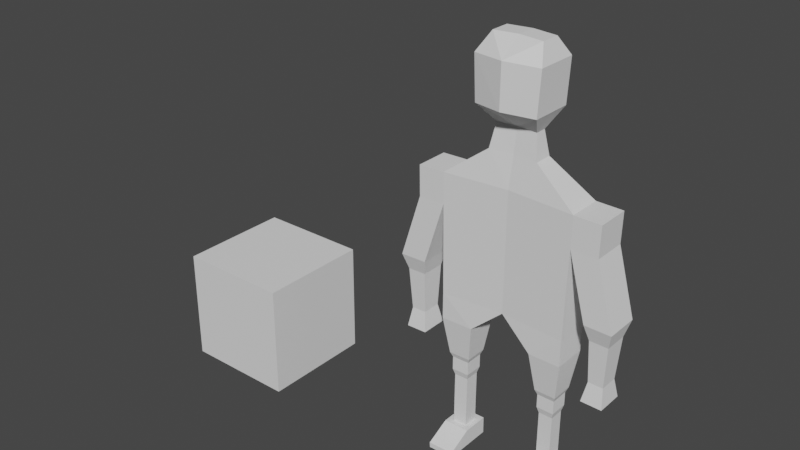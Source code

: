 # Source: PlayerRobotBlockout_WithoutRig.blend  (saved by Blender 3.5.10; exported with 4.5.12 LTS)
import bpy
from mathutils import Matrix  # noqa: F401  (used for matrix-valued properties, if any)

bpy.ops.wm.read_factory_settings(use_empty=True)
scene = bpy.context.scene
scene.name = 'Scene'

# ---- collections
col_collection = bpy.data.collections.new('Collection'); scene.collection.children.link(col_collection)

# ---- world
world_world = bpy.data.worlds.new('World'); scene.world = world_world
world_world.use_nodes = True; world_world.node_tree.nodes.clear()
_N = world_world.node_tree.nodes; _L = world_world.node_tree.links
n0 = _N.new('ShaderNodeOutputWorld'); n0.name = 'World Output'; n0.location = (300, 300)
n1 = _N.new('ShaderNodeBackground'); n1.name = 'Background'; n1.location = (10, 300)
n1.inputs[0].default_value = (0.05088, 0.05088, 0.05088, 1.0)
_L.new(n1.outputs[0], n0.inputs[0])
n0.is_active_output = True
world_world.color = (0.05088, 0.05088, 0.05088)
world_world.use_sun_shadow = False
world_world.sun_shadow_jitter_overblur = 0.0

# ---- meshes
me_cube_001 = bpy.data.meshes.new('Cube.001')
me_cube_001.from_pydata([(-1.0, -1.0, -1.0), (-1.0, -1.0, 1.0), (-1.0, 1.0, -1.0), (-1.0, 1.0, 1.0), (1.0, -1.0, -1.0), (1.0, -1.0, 1.0), (1.0, 1.0, -1.0), (1.0, 1.0, 1.0)], [], [(0, 1, 3, 2), (2, 3, 7, 6), (6, 7, 5, 4), (4, 5, 1, 0), (2, 6, 4, 0), (7, 3, 1, 5)])
_uv = me_cube_001.uv_layers.new(name='UVMap')
_uv.uv.foreach_set('vector', [0.375, 0.0, 0.625, 0.0, 0.625, 0.25, 0.375, 0.25, 0.375, 0.25, 0.625, 0.25, 0.625, 0.5, 0.375, 0.5, 0.375, 0.5, 0.625, 0.5, 0.625, 0.75, 0.375, 0.75, 0.375, 0.75, 0.625, 0.75, 0.625, 1.0, 0.375, 1.0, 0.125, 0.5, 0.375, 0.5, 0.375, 0.75, 0.125, 0.75, 0.625, 0.5, 0.875, 0.5, 0.875, 0.75, 0.625, 0.75])
me_cube_001.update()
me_cube_002 = bpy.data.meshes.new('Cube.002')
me_cube_002.from_pydata([(0.575, -0.3512, 0.008935), (0.5795, -0.3512, 0.1675), (0.575, 0.3639, 0.008935), (0.6797, 0.2622, 0.3002), (1.012, -0.3576, 0.008935), (1.016, -0.3576, 0.1675), (1.012, 0.3576, 0.008935), (0.916, 0.2588, 0.3002), (0.575, -0.09095, 0.008935), (0.6797, 0.00779, 0.3002), (1.012, -0.09728, 0.008935), (0.916, 0.004365, 0.3002), (0.5728, -0.5018, 0.008997), (0.5774, -0.5018, 0.09784), (1.014, -0.5082, 0.09784), (1.009, -0.5082, 0.008997), (0.5795, -0.09095, 0.3002), (0.5795, 0.3639, 0.3002), (1.016, 0.3576, 0.3002), (1.016, -0.09728, 0.3002), (0.6797, 0.00779, 1.21), (0.6797, 0.2622, 1.21), (0.916, 0.2588, 1.21), (0.916, 0.004365, 1.21), (0.6508, -0.02298, 1.317), (0.6508, 0.2939, 1.317), (0.9449, 0.2896, 1.317), (0.9449, -0.02724, 1.317), (0.6508, -0.02298, 1.55), (0.6508, 0.2939, 1.55), (0.9449, 0.2896, 1.55), (0.9449, -0.02724, 1.55), (0.617, -0.05881, 1.638), (0.617, 0.3307, 1.638), (0.9786, 0.3254, 1.638), (0.9786, -0.06405, 1.638), (0.5288, -0.1525, 2.291), (0.5288, 0.4269, 2.291), (1.067, 0.4191, 2.291), (1.067, -0.1603, 2.291), (0.0, -0.1075, 2.758), (0.0, 0.472, 2.758), (1.067, 0.4191, 2.737), (1.067, -0.1603, 2.737), (0.0, -0.1075, 4.275), (0.0, 0.472, 4.275), (1.096, 0.4191, 4.254), (1.096, -0.1603, 4.254), (0.0, -0.1075, 4.791), (0.0, 0.472, 4.791), (1.106, 0.4191, 4.77), (1.106, -0.1603, 4.77), (1.543, 0.4191, 4.245), (1.543, -0.1603, 4.245), (1.552, 0.4191, 4.761), (1.552, -0.1603, 4.761), (1.417, 0.3918, 3.167), (1.417, -0.1877, 3.167), (1.864, 0.3918, 3.159), (1.864, -0.1877, 3.159), (1.479, 0.3055, 2.894), (1.479, -0.1014, 2.894), (1.792, 0.3055, 2.888), (1.792, -0.1014, 2.888), (1.498, 0.263, 2.175), (1.498, -0.05886, 2.175), (1.746, 0.263, 2.17), (1.746, -0.05886, 2.17), (1.439, 0.3316, 1.85), (1.439, -0.1275, 1.85), (1.792, 0.3316, 1.844), (1.792, -0.1275, 1.844), (0.0, -0.01408, 5.313), (0.0, 0.2981, 5.313), (0.4034, 0.2696, 5.302), (0.4034, -0.04254, 5.302), (0.0, 0.04057, 5.712), (0.0, 0.2324, 5.712), (0.3346, 0.2149, 5.705), (0.3346, 0.02308, 5.705), (0.0, -0.4151, 6.052), (0.0, 0.5131, 6.052), (0.5048, 0.4476, 6.026), (0.5048, -0.2713, 6.026), (0.0, -0.4151, 6.769), (0.0, 0.5131, 6.769), (0.5414, 0.4476, 6.743), (0.5414, -0.2713, 6.743), (0.0, -0.02876, 7.041), (0.0, 0.3006, 7.041), (0.4043, 0.2706, 7.029), (0.4043, -0.05879, 7.029)], [], [(8, 16, 17, 2), (2, 17, 18, 6), (10, 19, 5, 4), (5, 1, 13, 14), (8, 10, 4, 0), (19, 16, 1, 5), (9, 11, 23, 20), (2, 6, 10, 8), (6, 18, 19, 10), (0, 1, 16, 8), (15, 14, 13, 12), (4, 5, 14, 15), (1, 0, 12, 13), (0, 4, 15, 12), (9, 3, 17, 16), (3, 7, 18, 17), (7, 11, 19, 18), (11, 9, 16, 19), (23, 22, 26, 27), (7, 3, 21, 22), (11, 7, 22, 23), (3, 9, 20, 21), (24, 27, 31, 28), (21, 20, 24, 25), (20, 23, 27, 24), (22, 21, 25, 26), (30, 29, 33, 34), (26, 25, 29, 30), (27, 26, 30, 31), (25, 24, 28, 29), (35, 34, 38, 39), (31, 30, 34, 35), (29, 28, 32, 33), (28, 31, 35, 32), (36, 39, 43, 40), (33, 32, 36, 37), (32, 35, 39, 36), (34, 33, 37, 38), (42, 41, 45, 46), (38, 37, 41, 42), (39, 38, 42, 43), (37, 36, 40, 41), (47, 46, 56, 57), (43, 42, 46, 47), (41, 40, 44, 45), (40, 43, 47, 44), (48, 51, 75, 72), (45, 44, 48, 49), (44, 47, 51, 48), (46, 45, 49, 50), (53, 52, 54, 55), (51, 47, 53, 55), (46, 50, 54, 52), (50, 51, 55, 54), (56, 58, 62, 60), (46, 52, 58, 56), (52, 53, 59, 58), (53, 47, 57, 59), (63, 61, 65, 67), (57, 56, 60, 61), (59, 57, 61, 63), (58, 59, 63, 62), (64, 66, 70, 68), (62, 63, 67, 66), (60, 62, 66, 64), (61, 60, 64, 65), (69, 68, 70, 71), (65, 64, 68, 69), (67, 65, 69, 71), (66, 67, 71, 70), (75, 74, 78, 79), (50, 49, 73, 74), (51, 50, 74, 75), (49, 48, 72, 73), (76, 79, 83, 80), (73, 72, 76, 77), (72, 75, 79, 76), (74, 73, 77, 78), (82, 81, 85, 86), (78, 77, 81, 82), (79, 78, 82, 83), (77, 76, 80, 81), (87, 86, 90, 91), (83, 82, 86, 87), (81, 80, 84, 85), (80, 83, 87, 84), (90, 89, 88, 91), (85, 84, 88, 89), (84, 87, 91, 88), (86, 85, 89, 90)])
_uv = me_cube_002.uv_layers.new(name='UVMap')
_uv.uv.foreach_set('vector', [0.375, 0.09099, 0.625, 0.09099, 0.625, 0.25, 0.375, 0.25, 0.375, 0.25, 0.625, 0.25, 0.625, 0.5, 0.375, 0.5, 0.375, 0.659, 0.625, 0.659, 0.625, 0.75, 0.375, 0.75, 0.625, 0.75, 0.875, 0.75, 0.875, 0.75, 0.625, 0.75, 0.125, 0.659, 0.375, 0.659, 0.375, 0.75, 0.125, 0.75, 0.625, 0.659, 0.875, 0.659, 0.875, 0.75, 0.625, 0.75, 0.8176, 0.624, 0.6824, 0.624, 0.6824, 0.624, 0.8176, 0.624, 0.125, 0.5, 0.375, 0.5, 0.375, 0.659, 0.125, 0.659, 0.375, 0.5, 0.625, 0.5, 0.625, 0.659, 0.375, 0.659, 0.375, 0.0, 0.625, 0.0, 0.625, 0.09099, 0.375, 0.09099, 0.375, 0.75, 0.625, 0.75, 0.625, 1.0, 0.375, 1.0, 0.375, 0.75, 0.625, 0.75, 0.625, 0.75, 0.375, 0.75, 0.625, 0.0, 0.375, 0.0, 0.375, 0.0, 0.625, 0.0, 0.125, 0.75, 0.375, 0.75, 0.375, 0.75, 0.125, 0.75, 0.8176, 0.624, 0.8176, 0.535, 0.875, 0.5, 0.875, 0.659, 0.8176, 0.535, 0.6824, 0.535, 0.625, 0.5, 0.875, 0.5, 0.6824, 0.535, 0.6824, 0.624, 0.625, 0.659, 0.625, 0.5, 0.6824, 0.624, 0.8176, 0.624, 0.875, 0.659, 0.625, 0.659, 0.6824, 0.624, 0.6824, 0.535, 0.6824, 0.535, 0.6824, 0.624, 0.6824, 0.535, 0.8176, 0.535, 0.8176, 0.535, 0.6824, 0.535, 0.6824, 0.624, 0.6824, 0.535, 0.6824, 0.535, 0.6824, 0.624, 0.8176, 0.535, 0.8176, 0.624, 0.8176, 0.624, 0.8176, 0.535, 0.8176, 0.624, 0.6824, 0.624, 0.6824, 0.624, 0.8176, 0.624, 0.8176, 0.535, 0.8176, 0.624, 0.8176, 0.624, 0.8176, 0.535, 0.8176, 0.624, 0.6824, 0.624, 0.6824, 0.624, 0.8176, 0.624, 0.6824, 0.535, 0.8176, 0.535, 0.8176, 0.535, 0.6824, 0.535, 0.6824, 0.535, 0.8176, 0.535, 0.8176, 0.535, 0.6824, 0.535, 0.6824, 0.535, 0.8176, 0.535, 0.8176, 0.535, 0.6824, 0.535, 0.6824, 0.624, 0.6824, 0.535, 0.6824, 0.535, 0.6824, 0.624, 0.8176, 0.535, 0.8176, 0.624, 0.8176, 0.624, 0.8176, 0.535, 0.6824, 0.624, 0.6824, 0.535, 0.6824, 0.535, 0.6824, 0.624, 0.6824, 0.624, 0.6824, 0.535, 0.6824, 0.535, 0.6824, 0.624, 0.8176, 0.535, 0.8176, 0.624, 0.8176, 0.624, 0.8176, 0.535, 0.8176, 0.624, 0.6824, 0.624, 0.6824, 0.624, 0.8176, 0.624, 0.8176, 0.624, 0.6824, 0.624, 0.6824, 0.624, 0.8176, 0.624, 0.8176, 0.535, 0.8176, 0.624, 0.8176, 0.624, 0.8176, 0.535, 0.8176, 0.624, 0.6824, 0.624, 0.6824, 0.624, 0.8176, 0.624, 0.6824, 0.535, 0.8176, 0.535, 0.8176, 0.535, 0.6824, 0.535, 0.6824, 0.535, 0.8176, 0.535, 0.8176, 0.535, 0.6824, 0.535, 0.6824, 0.535, 0.8176, 0.535, 0.8176, 0.535, 0.6824, 0.535, 0.6824, 0.624, 0.6824, 0.535, 0.6824, 0.535, 0.6824, 0.624, 0.8176, 0.535, 0.8176, 0.624, 0.8176, 0.624, 0.8176, 0.535, 0.6824, 0.624, 0.6824, 0.535, 0.6824, 0.535, 0.6824, 0.624, 0.6824, 0.624, 0.6824, 0.535, 0.6824, 0.535, 0.6824, 0.624, 0.8176, 0.535, 0.8176, 0.624, 0.8176, 0.624, 0.8176, 0.535, 0.8176, 0.624, 0.6824, 0.624, 0.6824, 0.624, 0.8176, 0.624, 0.8176, 0.624, 0.6824, 0.624, 0.6824, 0.624, 0.8176, 0.624, 0.8176, 0.535, 0.8176, 0.624, 0.8176, 0.624, 0.8176, 0.535, 0.8176, 0.624, 0.6824, 0.624, 0.6824, 0.624, 0.8176, 0.624, 0.6824, 0.535, 0.8176, 0.535, 0.8176, 0.535, 0.6824, 0.535, 0.6824, 0.624, 0.6824, 0.535, 0.6824, 0.535, 0.6824, 0.624, 0.6824, 0.624, 0.6824, 0.624, 0.6824, 0.624, 0.6824, 0.624, 0.6824, 0.535, 0.6824, 0.535, 0.6824, 0.535, 0.6824, 0.535, 0.6824, 0.535, 0.6824, 0.624, 0.6824, 0.624, 0.6824, 0.535, 0.6824, 0.535, 0.6824, 0.535, 0.6824, 0.535, 0.6824, 0.535, 0.6824, 0.535, 0.6824, 0.535, 0.6824, 0.535, 0.6824, 0.535, 0.6824, 0.535, 0.6824, 0.624, 0.6824, 0.624, 0.6824, 0.535, 0.6824, 0.624, 0.6824, 0.624, 0.6824, 0.624, 0.6824, 0.624, 0.6824, 0.624, 0.6824, 0.624, 0.6824, 0.624, 0.6824, 0.624, 0.6824, 0.624, 0.6824, 0.535, 0.6824, 0.535, 0.6824, 0.624, 0.6824, 0.624, 0.6824, 0.624, 0.6824, 0.624, 0.6824, 0.624, 0.6824, 0.535, 0.6824, 0.624, 0.6824, 0.624, 0.6824, 0.535, 0.6824, 0.535, 0.6824, 0.535, 0.6824, 0.535, 0.6824, 0.535, 0.6824, 0.535, 0.6824, 0.624, 0.6824, 0.624, 0.6824, 0.535, 0.6824, 0.535, 0.6824, 0.535, 0.6824, 0.535, 0.6824, 0.535, 0.6824, 0.624, 0.6824, 0.535, 0.6824, 0.535, 0.6824, 0.624, 0.6824, 0.624, 0.6824, 0.535, 0.6824, 0.535, 0.6824, 0.624, 0.6824, 0.624, 0.6824, 0.535, 0.6824, 0.535, 0.6824, 0.624, 0.6824, 0.624, 0.6824, 0.624, 0.6824, 0.624, 0.6824, 0.624, 0.6824, 0.535, 0.6824, 0.624, 0.6824, 0.624, 0.6824, 0.535, 0.6824, 0.624, 0.6824, 0.535, 0.6824, 0.535, 0.6824, 0.624, 0.6824, 0.535, 0.8176, 0.535, 0.8176, 0.535, 0.6824, 0.535, 0.6824, 0.624, 0.6824, 0.535, 0.6824, 0.535, 0.6824, 0.624, 0.8176, 0.535, 0.8176, 0.624, 0.8176, 0.624, 0.8176, 0.535, 0.8176, 0.624, 0.6824, 0.624, 0.6824, 0.624, 0.8176, 0.624, 0.8176, 0.535, 0.8176, 0.624, 0.8176, 0.624, 0.8176, 0.535, 0.8176, 0.624, 0.6824, 0.624, 0.6824, 0.624, 0.8176, 0.624, 0.6824, 0.535, 0.8176, 0.535, 0.8176, 0.535, 0.6824, 0.535, 0.6824, 0.535, 0.8176, 0.535, 0.8176, 0.535, 0.6824, 0.535, 0.6824, 0.535, 0.8176, 0.535, 0.8176, 0.535, 0.6824, 0.535, 0.6824, 0.624, 0.6824, 0.535, 0.6824, 0.535, 0.6824, 0.624, 0.8176, 0.535, 0.8176, 0.624, 0.8176, 0.624, 0.8176, 0.535, 0.6824, 0.624, 0.6824, 0.535, 0.6824, 0.535, 0.6824, 0.624, 0.6824, 0.624, 0.6824, 0.535, 0.6824, 0.535, 0.6824, 0.624, 0.8176, 0.535, 0.8176, 0.624, 0.8176, 0.624, 0.8176, 0.535, 0.8176, 0.624, 0.6824, 0.624, 0.6824, 0.624, 0.8176, 0.624, 0.6824, 0.535, 0.8176, 0.535, 0.8176, 0.624, 0.6824, 0.624, 0.8176, 0.535, 0.8176, 0.624, 0.8176, 0.624, 0.8176, 0.535, 0.8176, 0.624, 0.6824, 0.624, 0.6824, 0.624, 0.8176, 0.624, 0.6824, 0.535, 0.8176, 0.535, 0.8176, 0.535, 0.6824, 0.535])
me_cube_002.update()

# ---- objects
ob_cube = bpy.data.objects.new('Cube', me_cube_001)
ob_cube_001 = bpy.data.objects.new('Cube.001', me_cube_002)

# ---- transforms, parenting, visibility, modifiers, constraints
ob_cube.location = (-5.0, 0.0, 1.0)
ob_cube_001.location = (0.0, 0.0, 0.0)
_m = ob_cube_001.modifiers.new('Mirror', 'MIRROR')
_m.use_clip = True

# ---- collection membership
col_collection.objects.link(ob_cube)
col_collection.objects.link(ob_cube_001)

# ---- scene / render settings (as saved in the file)
scene.frame_start = 1; scene.frame_end = 250; scene.frame_set(1)
scene.render.engine = 'BLENDER_EEVEE_NEXT'
scene.cycles.sampling_pattern = 'TABULATED_SOBOL'
scene.view_settings.view_transform = 'Filmic'
bpy.context.view_layer.update()

# ---- added for rendering (the .blend has no active camera and no usable light): camera, sun
cam_auto = bpy.data.cameras.new('AutoCamera')
cam_auto.lens = 50.0
cam_auto.sensor_width = 36.0
cam_auto.clip_end = 1000.0
ob_auto_camera = bpy.data.objects.new('AutoCamera', cam_auto)
scene.collection.objects.link(ob_auto_camera)
ob_auto_camera.location = (7.87145, -11.9275, 11.472)
ob_auto_camera.rotation_euler = (1.09748, -7.21219e-08, 0.694738)
scene.camera = ob_auto_camera
light_auto_sun = bpy.data.lights.new('AutoSun', 'SUN')
light_auto_sun.energy = 3.0
light_auto_sun.angle = 0.0523599
ob_auto_sun = bpy.data.objects.new('AutoSun', light_auto_sun)
scene.collection.objects.link(ob_auto_sun)
ob_auto_sun.rotation_euler = (0.872665, 0.174533, 0.523599)
bpy.context.view_layer.update()
